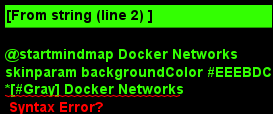

The diagram above was rendered by PlantUML. Its source (embedded in the PNG):
@startmindmap Docker Networks
skinparam backgroundColor #EEEBDC
*[#Gray] Docker Networks
**[#Lightgreen] Bridge
***[#Lightgreen] Default
***[#Lightgreen] Built in DNS
****[#Lightgreen] IP: 127.0.0.11
***[#Lightgreen] Private internal
***[#Lightgreen] Only one created
***[#Lightgreen] Containers get private IP
***[#Lightgreen] Port Mapping
****[#Lightgreen] Map between container and host
**[#Gray] None
***[#Gray] Complete isolation

left side

** General
*** Separate Namespace per Contianer
*** Connected with virtual ethernet pair

**[#Lightblue] Host
***[#Lightblue] No network isolation
***[#Lightblue] Port Mapping
****[#Lightblue] No port mapping
***[#Lightblue] Cannot run same different apps on same port
@endmindmap